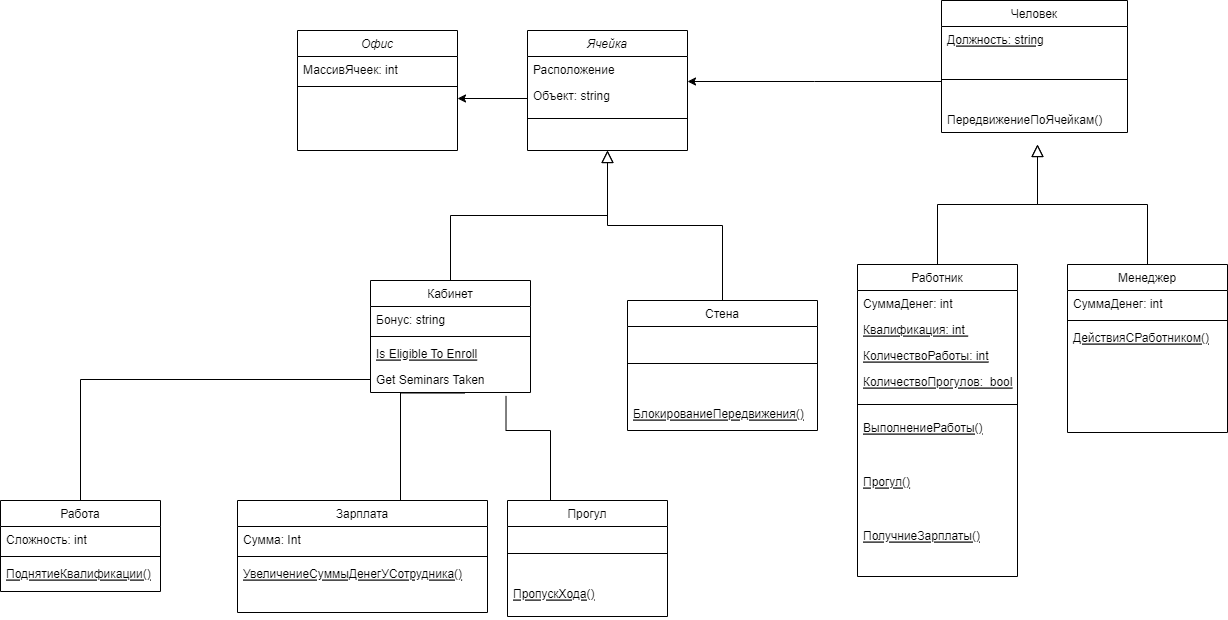

The diagram above was exported from draw.io. Its source (the exported page's mxGraphModel, read from the mxfile embedded in the PNG):
<mxGraphModel dx="2389" dy="781" grid="1" gridSize="10" guides="1" tooltips="1" connect="1" arrows="1" fold="1" page="1" pageScale="1" pageWidth="827" pageHeight="1169" math="0" shadow="0">
  <root>
    <mxCell id="WIyWlLk6GJQsqaUBKTNV-0" />
    <mxCell id="WIyWlLk6GJQsqaUBKTNV-1" parent="WIyWlLk6GJQsqaUBKTNV-0" />
    <mxCell id="zkfFHV4jXpPFQw0GAbJ--0" value="Ячейка" style="swimlane;fontStyle=2;align=center;verticalAlign=top;childLayout=stackLayout;horizontal=1;startSize=26;horizontalStack=0;resizeParent=1;resizeLast=0;collapsible=1;marginBottom=0;rounded=0;shadow=0;strokeWidth=1;" parent="WIyWlLk6GJQsqaUBKTNV-1" vertex="1">
      <mxGeometry x="230" y="110" width="160" height="120" as="geometry">
        <mxRectangle x="230" y="140" width="160" height="26" as="alternateBounds" />
      </mxGeometry>
    </mxCell>
    <mxCell id="zkfFHV4jXpPFQw0GAbJ--1" value="Расположение&#10;" style="text;align=left;verticalAlign=top;spacingLeft=4;spacingRight=4;overflow=hidden;rotatable=0;points=[[0,0.5],[1,0.5]];portConstraint=eastwest;" parent="zkfFHV4jXpPFQw0GAbJ--0" vertex="1">
      <mxGeometry y="26" width="160" height="26" as="geometry" />
    </mxCell>
    <mxCell id="zkfFHV4jXpPFQw0GAbJ--3" value="Объект: string" style="text;align=left;verticalAlign=top;spacingLeft=4;spacingRight=4;overflow=hidden;rotatable=0;points=[[0,0.5],[1,0.5]];portConstraint=eastwest;rounded=0;shadow=0;html=0;" parent="zkfFHV4jXpPFQw0GAbJ--0" vertex="1">
      <mxGeometry y="52" width="160" height="32" as="geometry" />
    </mxCell>
    <mxCell id="zkfFHV4jXpPFQw0GAbJ--4" value="" style="line;html=1;strokeWidth=1;align=left;verticalAlign=middle;spacingTop=-1;spacingLeft=3;spacingRight=3;rotatable=0;labelPosition=right;points=[];portConstraint=eastwest;" parent="zkfFHV4jXpPFQw0GAbJ--0" vertex="1">
      <mxGeometry y="84" width="160" height="8" as="geometry" />
    </mxCell>
    <mxCell id="zkfFHV4jXpPFQw0GAbJ--6" value="Кабинет" style="swimlane;fontStyle=0;align=center;verticalAlign=top;childLayout=stackLayout;horizontal=1;startSize=26;horizontalStack=0;resizeParent=1;resizeLast=0;collapsible=1;marginBottom=0;rounded=0;shadow=0;strokeWidth=1;" parent="WIyWlLk6GJQsqaUBKTNV-1" vertex="1">
      <mxGeometry x="73" y="360" width="160" height="112" as="geometry">
        <mxRectangle x="130" y="380" width="160" height="26" as="alternateBounds" />
      </mxGeometry>
    </mxCell>
    <mxCell id="zkfFHV4jXpPFQw0GAbJ--8" value="Бонус: string" style="text;align=left;verticalAlign=top;spacingLeft=4;spacingRight=4;overflow=hidden;rotatable=0;points=[[0,0.5],[1,0.5]];portConstraint=eastwest;rounded=0;shadow=0;html=0;" parent="zkfFHV4jXpPFQw0GAbJ--6" vertex="1">
      <mxGeometry y="26" width="160" height="26" as="geometry" />
    </mxCell>
    <mxCell id="zkfFHV4jXpPFQw0GAbJ--9" value="" style="line;html=1;strokeWidth=1;align=left;verticalAlign=middle;spacingTop=-1;spacingLeft=3;spacingRight=3;rotatable=0;labelPosition=right;points=[];portConstraint=eastwest;" parent="zkfFHV4jXpPFQw0GAbJ--6" vertex="1">
      <mxGeometry y="52" width="160" height="8" as="geometry" />
    </mxCell>
    <mxCell id="zkfFHV4jXpPFQw0GAbJ--10" value="Is Eligible To Enroll" style="text;align=left;verticalAlign=top;spacingLeft=4;spacingRight=4;overflow=hidden;rotatable=0;points=[[0,0.5],[1,0.5]];portConstraint=eastwest;fontStyle=4" parent="zkfFHV4jXpPFQw0GAbJ--6" vertex="1">
      <mxGeometry y="60" width="160" height="26" as="geometry" />
    </mxCell>
    <mxCell id="zkfFHV4jXpPFQw0GAbJ--11" value="Get Seminars Taken" style="text;align=left;verticalAlign=top;spacingLeft=4;spacingRight=4;overflow=hidden;rotatable=0;points=[[0,0.5],[1,0.5]];portConstraint=eastwest;" parent="zkfFHV4jXpPFQw0GAbJ--6" vertex="1">
      <mxGeometry y="86" width="160" height="26" as="geometry" />
    </mxCell>
    <mxCell id="zkfFHV4jXpPFQw0GAbJ--12" value="" style="endArrow=block;endSize=10;endFill=0;shadow=0;strokeWidth=1;rounded=0;edgeStyle=elbowEdgeStyle;elbow=vertical;" parent="WIyWlLk6GJQsqaUBKTNV-1" source="zkfFHV4jXpPFQw0GAbJ--6" target="zkfFHV4jXpPFQw0GAbJ--0" edge="1">
      <mxGeometry width="160" relative="1" as="geometry">
        <mxPoint x="200" y="203" as="sourcePoint" />
        <mxPoint x="200" y="203" as="targetPoint" />
      </mxGeometry>
    </mxCell>
    <mxCell id="zkfFHV4jXpPFQw0GAbJ--13" value="Стена" style="swimlane;fontStyle=0;align=center;verticalAlign=top;childLayout=stackLayout;horizontal=1;startSize=26;horizontalStack=0;resizeParent=1;resizeLast=0;collapsible=1;marginBottom=0;rounded=0;shadow=0;strokeWidth=1;" parent="WIyWlLk6GJQsqaUBKTNV-1" vertex="1">
      <mxGeometry x="330" y="380" width="190" height="130" as="geometry">
        <mxRectangle x="340" y="380" width="170" height="26" as="alternateBounds" />
      </mxGeometry>
    </mxCell>
    <mxCell id="zkfFHV4jXpPFQw0GAbJ--15" value="" style="line;html=1;strokeWidth=1;align=left;verticalAlign=middle;spacingTop=-1;spacingLeft=3;spacingRight=3;rotatable=0;labelPosition=right;points=[];portConstraint=eastwest;" parent="zkfFHV4jXpPFQw0GAbJ--13" vertex="1">
      <mxGeometry y="26" width="190" height="74" as="geometry" />
    </mxCell>
    <mxCell id="QF-SzHQdVyas-lVFVHLz-20" value="БлокированиеПередвижения()" style="text;align=left;verticalAlign=top;spacingLeft=4;spacingRight=4;overflow=hidden;rotatable=0;points=[[0,0.5],[1,0.5]];portConstraint=eastwest;fontStyle=4" vertex="1" parent="zkfFHV4jXpPFQw0GAbJ--13">
      <mxGeometry y="100" width="190" height="30" as="geometry" />
    </mxCell>
    <mxCell id="zkfFHV4jXpPFQw0GAbJ--16" value="" style="endArrow=block;endSize=10;endFill=0;shadow=0;strokeWidth=1;rounded=0;edgeStyle=elbowEdgeStyle;elbow=vertical;" parent="WIyWlLk6GJQsqaUBKTNV-1" source="zkfFHV4jXpPFQw0GAbJ--13" target="zkfFHV4jXpPFQw0GAbJ--0" edge="1">
      <mxGeometry width="160" relative="1" as="geometry">
        <mxPoint x="210" y="373" as="sourcePoint" />
        <mxPoint x="310" y="271" as="targetPoint" />
      </mxGeometry>
    </mxCell>
    <mxCell id="zkfFHV4jXpPFQw0GAbJ--17" value="Человек" style="swimlane;fontStyle=0;align=center;verticalAlign=top;childLayout=stackLayout;horizontal=1;startSize=26;horizontalStack=0;resizeParent=1;resizeLast=0;collapsible=1;marginBottom=0;rounded=0;shadow=0;strokeWidth=1;" parent="WIyWlLk6GJQsqaUBKTNV-1" vertex="1">
      <mxGeometry x="644" y="80" width="186" height="132" as="geometry">
        <mxRectangle x="550" y="140" width="160" height="26" as="alternateBounds" />
      </mxGeometry>
    </mxCell>
    <mxCell id="QF-SzHQdVyas-lVFVHLz-25" value="Должность: string" style="text;align=left;verticalAlign=top;spacingLeft=4;spacingRight=4;overflow=hidden;rotatable=0;points=[[0,0.5],[1,0.5]];portConstraint=eastwest;fontStyle=4" vertex="1" parent="zkfFHV4jXpPFQw0GAbJ--17">
      <mxGeometry y="26" width="186" height="26" as="geometry" />
    </mxCell>
    <mxCell id="zkfFHV4jXpPFQw0GAbJ--23" value="" style="line;html=1;strokeWidth=1;align=left;verticalAlign=middle;spacingTop=-1;spacingLeft=3;spacingRight=3;rotatable=0;labelPosition=right;points=[];portConstraint=eastwest;" parent="zkfFHV4jXpPFQw0GAbJ--17" vertex="1">
      <mxGeometry y="52" width="186" height="54" as="geometry" />
    </mxCell>
    <mxCell id="zkfFHV4jXpPFQw0GAbJ--24" value="ПередвижениеПоЯчейкам()" style="text;align=left;verticalAlign=top;spacingLeft=4;spacingRight=4;overflow=hidden;rotatable=0;points=[[0,0.5],[1,0.5]];portConstraint=eastwest;" parent="zkfFHV4jXpPFQw0GAbJ--17" vertex="1">
      <mxGeometry y="106" width="186" height="26" as="geometry" />
    </mxCell>
    <mxCell id="zkfFHV4jXpPFQw0GAbJ--26" value="" style="endArrow=none;shadow=0;strokeWidth=1;rounded=0;endFill=0;edgeStyle=elbowEdgeStyle;elbow=vertical;startArrow=classic;startFill=1;" parent="WIyWlLk6GJQsqaUBKTNV-1" source="zkfFHV4jXpPFQw0GAbJ--0" target="zkfFHV4jXpPFQw0GAbJ--17" edge="1">
      <mxGeometry x="0.5" y="41" relative="1" as="geometry">
        <mxPoint x="380" y="192" as="sourcePoint" />
        <mxPoint x="540" y="192" as="targetPoint" />
        <mxPoint x="-40" y="32" as="offset" />
      </mxGeometry>
    </mxCell>
    <mxCell id="uYu1aKraOEICibRisgiI-23" value="" style="edgeStyle=orthogonalEdgeStyle;rounded=0;orthogonalLoop=1;jettySize=auto;html=1;entryX=0.5;entryY=0;entryDx=0;entryDy=0;endArrow=none;endFill=0;exitX=0;exitY=0.5;exitDx=0;exitDy=0;" parent="WIyWlLk6GJQsqaUBKTNV-1" source="zkfFHV4jXpPFQw0GAbJ--11" target="uYu1aKraOEICibRisgiI-10" edge="1">
      <mxGeometry relative="1" as="geometry">
        <Array as="points" />
        <mxPoint x="160" y="661" as="sourcePoint" />
      </mxGeometry>
    </mxCell>
    <mxCell id="uYu1aKraOEICibRisgiI-22" value="" style="edgeStyle=orthogonalEdgeStyle;rounded=0;orthogonalLoop=1;jettySize=auto;html=1;endArrow=none;endFill=0;exitX=0.589;exitY=1.021;exitDx=0;exitDy=0;exitPerimeter=0;" parent="WIyWlLk6GJQsqaUBKTNV-1" source="zkfFHV4jXpPFQw0GAbJ--11" target="uYu1aKraOEICibRisgiI-16" edge="1">
      <mxGeometry relative="1" as="geometry">
        <Array as="points">
          <mxPoint x="103" y="473" />
        </Array>
      </mxGeometry>
    </mxCell>
    <mxCell id="uYu1aKraOEICibRisgiI-10" value="Работа" style="swimlane;fontStyle=0;align=center;verticalAlign=top;childLayout=stackLayout;horizontal=1;startSize=26;horizontalStack=0;resizeParent=1;resizeLast=0;collapsible=1;marginBottom=0;rounded=0;shadow=0;strokeWidth=1;" parent="WIyWlLk6GJQsqaUBKTNV-1" vertex="1">
      <mxGeometry x="-297" y="580" width="160" height="91" as="geometry">
        <mxRectangle x="130" y="380" width="160" height="26" as="alternateBounds" />
      </mxGeometry>
    </mxCell>
    <mxCell id="uYu1aKraOEICibRisgiI-11" value="Сложность: int" style="text;align=left;verticalAlign=top;spacingLeft=4;spacingRight=4;overflow=hidden;rotatable=0;points=[[0,0.5],[1,0.5]];portConstraint=eastwest;" parent="uYu1aKraOEICibRisgiI-10" vertex="1">
      <mxGeometry y="26" width="160" height="26" as="geometry" />
    </mxCell>
    <mxCell id="uYu1aKraOEICibRisgiI-13" value="" style="line;html=1;strokeWidth=1;align=left;verticalAlign=middle;spacingTop=-1;spacingLeft=3;spacingRight=3;rotatable=0;labelPosition=right;points=[];portConstraint=eastwest;" parent="uYu1aKraOEICibRisgiI-10" vertex="1">
      <mxGeometry y="52" width="160" height="8" as="geometry" />
    </mxCell>
    <mxCell id="uYu1aKraOEICibRisgiI-14" value="ПоднятиеКвалификации()" style="text;align=left;verticalAlign=top;spacingLeft=4;spacingRight=4;overflow=hidden;rotatable=0;points=[[0,0.5],[1,0.5]];portConstraint=eastwest;fontStyle=4" parent="uYu1aKraOEICibRisgiI-10" vertex="1">
      <mxGeometry y="60" width="160" height="26" as="geometry" />
    </mxCell>
    <mxCell id="uYu1aKraOEICibRisgiI-30" value="" style="edgeStyle=orthogonalEdgeStyle;rounded=0;orthogonalLoop=1;jettySize=auto;html=1;endArrow=none;endFill=0;exitX=0.847;exitY=1.132;exitDx=0;exitDy=0;exitPerimeter=0;" parent="WIyWlLk6GJQsqaUBKTNV-1" source="zkfFHV4jXpPFQw0GAbJ--11" edge="1">
      <mxGeometry relative="1" as="geometry">
        <mxPoint x="253" y="560" as="targetPoint" />
        <Array as="points">
          <mxPoint x="208" y="510" />
          <mxPoint x="253" y="510" />
          <mxPoint x="253" y="590" />
        </Array>
      </mxGeometry>
    </mxCell>
    <mxCell id="uYu1aKraOEICibRisgiI-16" value="Зарплата" style="swimlane;fontStyle=0;align=center;verticalAlign=top;childLayout=stackLayout;horizontal=1;startSize=26;horizontalStack=0;resizeParent=1;resizeLast=0;collapsible=1;marginBottom=0;rounded=0;shadow=0;strokeWidth=1;" parent="WIyWlLk6GJQsqaUBKTNV-1" vertex="1">
      <mxGeometry x="-60" y="580" width="250" height="112" as="geometry">
        <mxRectangle x="130" y="380" width="160" height="26" as="alternateBounds" />
      </mxGeometry>
    </mxCell>
    <mxCell id="uYu1aKraOEICibRisgiI-17" value="Cумма: Int" style="text;align=left;verticalAlign=top;spacingLeft=4;spacingRight=4;overflow=hidden;rotatable=0;points=[[0,0.5],[1,0.5]];portConstraint=eastwest;" parent="uYu1aKraOEICibRisgiI-16" vertex="1">
      <mxGeometry y="26" width="250" height="26" as="geometry" />
    </mxCell>
    <mxCell id="uYu1aKraOEICibRisgiI-19" value="" style="line;html=1;strokeWidth=1;align=left;verticalAlign=middle;spacingTop=-1;spacingLeft=3;spacingRight=3;rotatable=0;labelPosition=right;points=[];portConstraint=eastwest;" parent="uYu1aKraOEICibRisgiI-16" vertex="1">
      <mxGeometry y="52" width="250" height="8" as="geometry" />
    </mxCell>
    <mxCell id="uYu1aKraOEICibRisgiI-20" value="УвеличениеСуммыДенегУСотрудника()" style="text;align=left;verticalAlign=top;spacingLeft=4;spacingRight=4;overflow=hidden;rotatable=0;points=[[0,0.5],[1,0.5]];portConstraint=eastwest;fontStyle=4" parent="uYu1aKraOEICibRisgiI-16" vertex="1">
      <mxGeometry y="60" width="250" height="26" as="geometry" />
    </mxCell>
    <mxCell id="uYu1aKraOEICibRisgiI-24" value="Прогул" style="swimlane;fontStyle=0;align=center;verticalAlign=top;childLayout=stackLayout;horizontal=1;startSize=26;horizontalStack=0;resizeParent=1;resizeLast=0;collapsible=1;marginBottom=0;rounded=0;shadow=0;strokeWidth=1;" parent="WIyWlLk6GJQsqaUBKTNV-1" vertex="1">
      <mxGeometry x="210" y="580" width="160" height="116" as="geometry">
        <mxRectangle x="130" y="380" width="160" height="26" as="alternateBounds" />
      </mxGeometry>
    </mxCell>
    <mxCell id="uYu1aKraOEICibRisgiI-27" value="" style="line;html=1;strokeWidth=1;align=left;verticalAlign=middle;spacingTop=-1;spacingLeft=3;spacingRight=3;rotatable=0;labelPosition=right;points=[];portConstraint=eastwest;" parent="uYu1aKraOEICibRisgiI-24" vertex="1">
      <mxGeometry y="26" width="160" height="54" as="geometry" />
    </mxCell>
    <mxCell id="uYu1aKraOEICibRisgiI-28" value="ПропускХода()" style="text;align=left;verticalAlign=top;spacingLeft=4;spacingRight=4;overflow=hidden;rotatable=0;points=[[0,0.5],[1,0.5]];portConstraint=eastwest;fontStyle=4" parent="uYu1aKraOEICibRisgiI-24" vertex="1">
      <mxGeometry y="80" width="160" height="36" as="geometry" />
    </mxCell>
    <mxCell id="uYu1aKraOEICibRisgiI-39" value="Работник" style="swimlane;fontStyle=0;align=center;verticalAlign=top;childLayout=stackLayout;horizontal=1;startSize=26;horizontalStack=0;resizeParent=1;resizeLast=0;collapsible=1;marginBottom=0;rounded=0;shadow=0;strokeWidth=1;" parent="WIyWlLk6GJQsqaUBKTNV-1" vertex="1">
      <mxGeometry x="560" y="344" width="160" height="312" as="geometry">
        <mxRectangle x="130" y="380" width="160" height="26" as="alternateBounds" />
      </mxGeometry>
    </mxCell>
    <mxCell id="uYu1aKraOEICibRisgiI-40" value="СуммаДенег: int" style="text;align=left;verticalAlign=top;spacingLeft=4;spacingRight=4;overflow=hidden;rotatable=0;points=[[0,0.5],[1,0.5]];portConstraint=eastwest;rounded=0;shadow=0;html=0;" parent="uYu1aKraOEICibRisgiI-39" vertex="1">
      <mxGeometry y="26" width="160" height="26" as="geometry" />
    </mxCell>
    <mxCell id="uYu1aKraOEICibRisgiI-42" value="Квалификация: int " style="text;align=left;verticalAlign=top;spacingLeft=4;spacingRight=4;overflow=hidden;rotatable=0;points=[[0,0.5],[1,0.5]];portConstraint=eastwest;fontStyle=4" parent="uYu1aKraOEICibRisgiI-39" vertex="1">
      <mxGeometry y="52" width="160" height="26" as="geometry" />
    </mxCell>
    <mxCell id="QF-SzHQdVyas-lVFVHLz-11" value="КоличествоРаботы: int" style="text;align=left;verticalAlign=top;spacingLeft=4;spacingRight=4;overflow=hidden;rotatable=0;points=[[0,0.5],[1,0.5]];portConstraint=eastwest;fontStyle=4" vertex="1" parent="uYu1aKraOEICibRisgiI-39">
      <mxGeometry y="78" width="160" height="26" as="geometry" />
    </mxCell>
    <mxCell id="QF-SzHQdVyas-lVFVHLz-12" value="КоличествоПрогулов:  bool" style="text;align=left;verticalAlign=top;spacingLeft=4;spacingRight=4;overflow=hidden;rotatable=0;points=[[0,0.5],[1,0.5]];portConstraint=eastwest;fontStyle=4" vertex="1" parent="uYu1aKraOEICibRisgiI-39">
      <mxGeometry y="104" width="160" height="26" as="geometry" />
    </mxCell>
    <mxCell id="uYu1aKraOEICibRisgiI-41" value="" style="line;html=1;strokeWidth=1;align=left;verticalAlign=middle;spacingTop=-1;spacingLeft=3;spacingRight=3;rotatable=0;labelPosition=right;points=[];portConstraint=eastwest;" parent="uYu1aKraOEICibRisgiI-39" vertex="1">
      <mxGeometry y="130" width="160" height="20" as="geometry" />
    </mxCell>
    <mxCell id="QF-SzHQdVyas-lVFVHLz-23" value="ВыполнениеРаботы()" style="text;align=left;verticalAlign=top;spacingLeft=4;spacingRight=4;overflow=hidden;rotatable=0;points=[[0,0.5],[1,0.5]];portConstraint=eastwest;fontStyle=4" vertex="1" parent="uYu1aKraOEICibRisgiI-39">
      <mxGeometry y="150" width="160" height="54" as="geometry" />
    </mxCell>
    <mxCell id="QF-SzHQdVyas-lVFVHLz-14" value="Прогул()" style="text;align=left;verticalAlign=top;spacingLeft=4;spacingRight=4;overflow=hidden;rotatable=0;points=[[0,0.5],[1,0.5]];portConstraint=eastwest;fontStyle=4" vertex="1" parent="uYu1aKraOEICibRisgiI-39">
      <mxGeometry y="204" width="160" height="54" as="geometry" />
    </mxCell>
    <mxCell id="QF-SzHQdVyas-lVFVHLz-24" value="ПолучниеЗарплаты()" style="text;align=left;verticalAlign=top;spacingLeft=4;spacingRight=4;overflow=hidden;rotatable=0;points=[[0,0.5],[1,0.5]];portConstraint=eastwest;fontStyle=4" vertex="1" parent="uYu1aKraOEICibRisgiI-39">
      <mxGeometry y="258" width="160" height="54" as="geometry" />
    </mxCell>
    <mxCell id="uYu1aKraOEICibRisgiI-44" value="" style="endArrow=block;endSize=10;endFill=0;shadow=0;strokeWidth=1;rounded=0;edgeStyle=elbowEdgeStyle;elbow=vertical;" parent="WIyWlLk6GJQsqaUBKTNV-1" source="uYu1aKraOEICibRisgiI-39" edge="1">
      <mxGeometry width="160" relative="1" as="geometry">
        <mxPoint x="640" y="187" as="sourcePoint" />
        <mxPoint x="740" y="224" as="targetPoint" />
      </mxGeometry>
    </mxCell>
    <mxCell id="uYu1aKraOEICibRisgiI-45" value="Менеджер" style="swimlane;fontStyle=0;align=center;verticalAlign=top;childLayout=stackLayout;horizontal=1;startSize=26;horizontalStack=0;resizeParent=1;resizeLast=0;collapsible=1;marginBottom=0;rounded=0;shadow=0;strokeWidth=1;" parent="WIyWlLk6GJQsqaUBKTNV-1" vertex="1">
      <mxGeometry x="770" y="344" width="160" height="168" as="geometry">
        <mxRectangle x="340" y="380" width="170" height="26" as="alternateBounds" />
      </mxGeometry>
    </mxCell>
    <mxCell id="uYu1aKraOEICibRisgiI-46" value="СуммаДенег: int" style="text;align=left;verticalAlign=top;spacingLeft=4;spacingRight=4;overflow=hidden;rotatable=0;points=[[0,0.5],[1,0.5]];portConstraint=eastwest;" parent="uYu1aKraOEICibRisgiI-45" vertex="1">
      <mxGeometry y="26" width="160" height="26" as="geometry" />
    </mxCell>
    <mxCell id="uYu1aKraOEICibRisgiI-47" value="" style="line;html=1;strokeWidth=1;align=left;verticalAlign=middle;spacingTop=-1;spacingLeft=3;spacingRight=3;rotatable=0;labelPosition=right;points=[];portConstraint=eastwest;" parent="uYu1aKraOEICibRisgiI-45" vertex="1">
      <mxGeometry y="52" width="160" height="8" as="geometry" />
    </mxCell>
    <mxCell id="QF-SzHQdVyas-lVFVHLz-21" value="ДействияСРаботником()" style="text;align=left;verticalAlign=top;spacingLeft=4;spacingRight=4;overflow=hidden;rotatable=0;points=[[0,0.5],[1,0.5]];portConstraint=eastwest;fontStyle=4" vertex="1" parent="uYu1aKraOEICibRisgiI-45">
      <mxGeometry y="60" width="160" height="54" as="geometry" />
    </mxCell>
    <mxCell id="uYu1aKraOEICibRisgiI-48" value="" style="endArrow=block;endSize=10;endFill=0;shadow=0;strokeWidth=1;rounded=0;edgeStyle=elbowEdgeStyle;elbow=vertical;" parent="WIyWlLk6GJQsqaUBKTNV-1" source="uYu1aKraOEICibRisgiI-45" edge="1">
      <mxGeometry width="160" relative="1" as="geometry">
        <mxPoint x="650" y="357" as="sourcePoint" />
        <mxPoint x="740" y="224" as="targetPoint" />
      </mxGeometry>
    </mxCell>
    <mxCell id="QF-SzHQdVyas-lVFVHLz-0" value="Офис" style="swimlane;fontStyle=2;align=center;verticalAlign=top;childLayout=stackLayout;horizontal=1;startSize=26;horizontalStack=0;resizeParent=1;resizeLast=0;collapsible=1;marginBottom=0;rounded=0;shadow=0;strokeWidth=1;" vertex="1" parent="WIyWlLk6GJQsqaUBKTNV-1">
      <mxGeometry y="110" width="160" height="120" as="geometry">
        <mxRectangle x="230" y="140" width="160" height="26" as="alternateBounds" />
      </mxGeometry>
    </mxCell>
    <mxCell id="QF-SzHQdVyas-lVFVHLz-1" value="МассивЯчеек: int" style="text;align=left;verticalAlign=top;spacingLeft=4;spacingRight=4;overflow=hidden;rotatable=0;points=[[0,0.5],[1,0.5]];portConstraint=eastwest;" vertex="1" parent="QF-SzHQdVyas-lVFVHLz-0">
      <mxGeometry y="26" width="160" height="26" as="geometry" />
    </mxCell>
    <mxCell id="QF-SzHQdVyas-lVFVHLz-3" value="" style="line;html=1;strokeWidth=1;align=left;verticalAlign=middle;spacingTop=-1;spacingLeft=3;spacingRight=3;rotatable=0;labelPosition=right;points=[];portConstraint=eastwest;" vertex="1" parent="QF-SzHQdVyas-lVFVHLz-0">
      <mxGeometry y="52" width="160" height="8" as="geometry" />
    </mxCell>
    <mxCell id="QF-SzHQdVyas-lVFVHLz-5" value="" style="edgeStyle=orthogonalEdgeStyle;rounded=0;orthogonalLoop=1;jettySize=auto;html=1;" edge="1" parent="WIyWlLk6GJQsqaUBKTNV-1" source="zkfFHV4jXpPFQw0GAbJ--3">
      <mxGeometry relative="1" as="geometry">
        <mxPoint x="160" y="178" as="targetPoint" />
      </mxGeometry>
    </mxCell>
  </root>
</mxGraphModel>